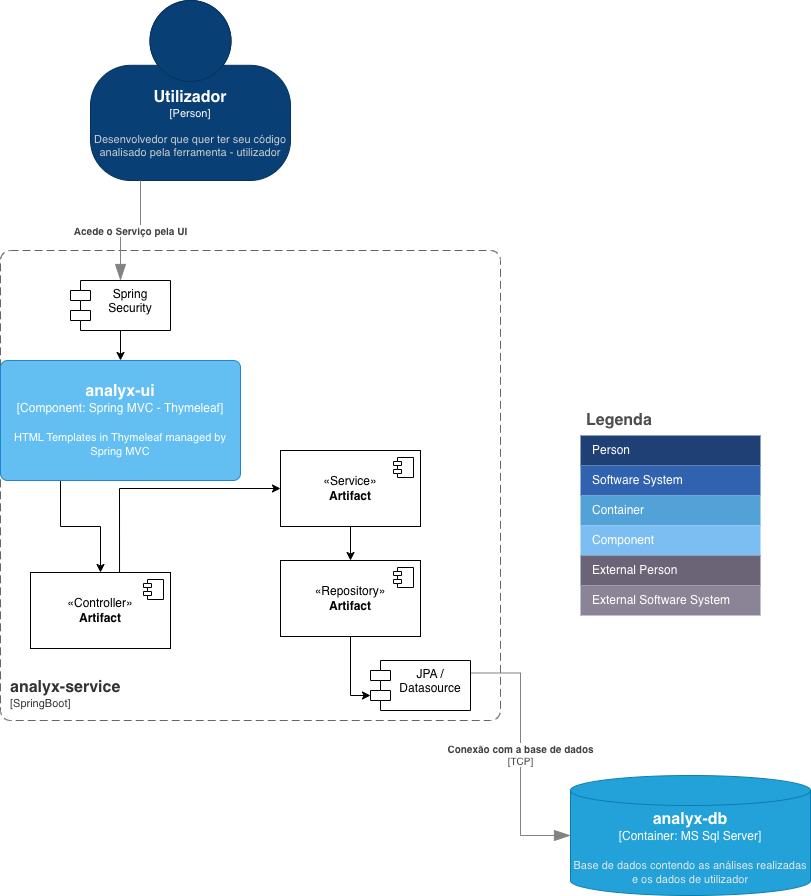

The diagram above was exported from draw.io. Its source (the exported page's mxGraphModel, read from the mxfile embedded in the PNG):
<mxGraphModel dx="1186" dy="1865" grid="1" gridSize="10" guides="1" tooltips="1" connect="1" arrows="1" fold="1" page="1" pageScale="1" pageWidth="850" pageHeight="1100" math="0" shadow="0">
  <root>
    <mxCell id="0" />
    <mxCell id="1" parent="0" />
    <mxCell id="q2ZgIwzbUXrFwLgKBred-2" value="Legenda" style="shape=table;startSize=30;container=1;collapsible=0;childLayout=tableLayout;fontSize=16;align=left;verticalAlign=top;fillColor=none;strokeColor=none;fontColor=#4D4D4D;fontStyle=1;spacingLeft=6;spacing=0;resizable=0;" parent="1" vertex="1">
      <mxGeometry x="590" y="345" width="180" height="210" as="geometry" />
    </mxCell>
    <mxCell id="q2ZgIwzbUXrFwLgKBred-3" value="" style="shape=tableRow;horizontal=0;startSize=0;swimlaneHead=0;swimlaneBody=0;strokeColor=inherit;top=0;left=0;bottom=0;right=0;collapsible=0;dropTarget=0;fillColor=none;points=[[0,0.5],[1,0.5]];portConstraint=eastwest;fontSize=12;" parent="q2ZgIwzbUXrFwLgKBred-2" vertex="1">
      <mxGeometry y="30" width="180" height="30" as="geometry" />
    </mxCell>
    <mxCell id="q2ZgIwzbUXrFwLgKBred-4" value="Person" style="shape=partialRectangle;html=1;whiteSpace=wrap;connectable=0;strokeColor=inherit;overflow=hidden;fillColor=#1E4074;top=0;left=0;bottom=0;right=0;pointerEvents=1;fontSize=12;align=left;fontColor=#FFFFFF;gradientColor=none;spacingLeft=10;spacingRight=4;" parent="q2ZgIwzbUXrFwLgKBred-3" vertex="1">
      <mxGeometry width="180" height="30" as="geometry">
        <mxRectangle width="180" height="30" as="alternateBounds" />
      </mxGeometry>
    </mxCell>
    <mxCell id="q2ZgIwzbUXrFwLgKBred-5" value="" style="shape=tableRow;horizontal=0;startSize=0;swimlaneHead=0;swimlaneBody=0;strokeColor=inherit;top=0;left=0;bottom=0;right=0;collapsible=0;dropTarget=0;fillColor=none;points=[[0,0.5],[1,0.5]];portConstraint=eastwest;fontSize=12;" parent="q2ZgIwzbUXrFwLgKBred-2" vertex="1">
      <mxGeometry y="60" width="180" height="30" as="geometry" />
    </mxCell>
    <mxCell id="q2ZgIwzbUXrFwLgKBred-6" value="Software System" style="shape=partialRectangle;html=1;whiteSpace=wrap;connectable=0;strokeColor=inherit;overflow=hidden;fillColor=#3162AF;top=0;left=0;bottom=0;right=0;pointerEvents=1;fontSize=12;align=left;fontColor=#FFFFFF;gradientColor=none;spacingLeft=10;spacingRight=4;" parent="q2ZgIwzbUXrFwLgKBred-5" vertex="1">
      <mxGeometry width="180" height="30" as="geometry">
        <mxRectangle width="180" height="30" as="alternateBounds" />
      </mxGeometry>
    </mxCell>
    <mxCell id="q2ZgIwzbUXrFwLgKBred-7" value="" style="shape=tableRow;horizontal=0;startSize=0;swimlaneHead=0;swimlaneBody=0;strokeColor=inherit;top=0;left=0;bottom=0;right=0;collapsible=0;dropTarget=0;fillColor=none;points=[[0,0.5],[1,0.5]];portConstraint=eastwest;fontSize=12;" parent="q2ZgIwzbUXrFwLgKBred-2" vertex="1">
      <mxGeometry y="90" width="180" height="30" as="geometry" />
    </mxCell>
    <mxCell id="q2ZgIwzbUXrFwLgKBred-8" value="Container" style="shape=partialRectangle;html=1;whiteSpace=wrap;connectable=0;strokeColor=inherit;overflow=hidden;fillColor=#52a2d8;top=0;left=0;bottom=0;right=0;pointerEvents=1;fontSize=12;align=left;fontColor=#FFFFFF;gradientColor=none;spacingLeft=10;spacingRight=4;" parent="q2ZgIwzbUXrFwLgKBred-7" vertex="1">
      <mxGeometry width="180" height="30" as="geometry">
        <mxRectangle width="180" height="30" as="alternateBounds" />
      </mxGeometry>
    </mxCell>
    <mxCell id="q2ZgIwzbUXrFwLgKBred-9" value="" style="shape=tableRow;horizontal=0;startSize=0;swimlaneHead=0;swimlaneBody=0;strokeColor=inherit;top=0;left=0;bottom=0;right=0;collapsible=0;dropTarget=0;fillColor=none;points=[[0,0.5],[1,0.5]];portConstraint=eastwest;fontSize=12;" parent="q2ZgIwzbUXrFwLgKBred-2" vertex="1">
      <mxGeometry y="120" width="180" height="30" as="geometry" />
    </mxCell>
    <mxCell id="q2ZgIwzbUXrFwLgKBred-10" value="Component" style="shape=partialRectangle;html=1;whiteSpace=wrap;connectable=0;strokeColor=inherit;overflow=hidden;fillColor=#7dbef2;top=0;left=0;bottom=0;right=0;pointerEvents=1;fontSize=12;align=left;fontColor=#FFFFFF;gradientColor=none;spacingLeft=10;spacingRight=4;" parent="q2ZgIwzbUXrFwLgKBred-9" vertex="1">
      <mxGeometry width="180" height="30" as="geometry">
        <mxRectangle width="180" height="30" as="alternateBounds" />
      </mxGeometry>
    </mxCell>
    <mxCell id="q2ZgIwzbUXrFwLgKBred-11" value="" style="shape=tableRow;horizontal=0;startSize=0;swimlaneHead=0;swimlaneBody=0;strokeColor=inherit;top=0;left=0;bottom=0;right=0;collapsible=0;dropTarget=0;fillColor=none;points=[[0,0.5],[1,0.5]];portConstraint=eastwest;fontSize=12;" parent="q2ZgIwzbUXrFwLgKBred-2" vertex="1">
      <mxGeometry y="150" width="180" height="30" as="geometry" />
    </mxCell>
    <mxCell id="q2ZgIwzbUXrFwLgKBred-12" value="External Person" style="shape=partialRectangle;html=1;whiteSpace=wrap;connectable=0;strokeColor=inherit;overflow=hidden;fillColor=#6b6477;top=0;left=0;bottom=0;right=0;pointerEvents=1;fontSize=12;align=left;fontColor=#FFFFFF;gradientColor=none;spacingLeft=10;spacingRight=4;" parent="q2ZgIwzbUXrFwLgKBred-11" vertex="1">
      <mxGeometry width="180" height="30" as="geometry">
        <mxRectangle width="180" height="30" as="alternateBounds" />
      </mxGeometry>
    </mxCell>
    <mxCell id="q2ZgIwzbUXrFwLgKBred-13" value="" style="shape=tableRow;horizontal=0;startSize=0;swimlaneHead=0;swimlaneBody=0;strokeColor=inherit;top=0;left=0;bottom=0;right=0;collapsible=0;dropTarget=0;fillColor=none;points=[[0,0.5],[1,0.5]];portConstraint=eastwest;fontSize=12;" parent="q2ZgIwzbUXrFwLgKBred-2" vertex="1">
      <mxGeometry y="180" width="180" height="30" as="geometry" />
    </mxCell>
    <mxCell id="q2ZgIwzbUXrFwLgKBred-14" value="External Software System" style="shape=partialRectangle;html=1;whiteSpace=wrap;connectable=0;strokeColor=inherit;overflow=hidden;fillColor=#8b8496;top=0;left=0;bottom=0;right=0;pointerEvents=1;fontSize=12;align=left;fontColor=#FFFFFF;gradientColor=none;spacingLeft=10;spacingRight=4;" parent="q2ZgIwzbUXrFwLgKBred-13" vertex="1">
      <mxGeometry width="180" height="30" as="geometry">
        <mxRectangle width="180" height="30" as="alternateBounds" />
      </mxGeometry>
    </mxCell>
    <object placeholders="1" c4Name="Utilizador" c4Type="Person" c4Description="Desenvolvedor que quer ter seu código analisado pela ferramenta - utilizador" label="&lt;font style=&quot;font-size: 16px&quot;&gt;&lt;b&gt;%c4Name%&lt;/b&gt;&lt;/font&gt;&lt;div&gt;[%c4Type%]&lt;/div&gt;&lt;br&gt;&lt;div&gt;&lt;font style=&quot;font-size: 11px&quot;&gt;&lt;font color=&quot;#cccccc&quot;&gt;%c4Description%&lt;/font&gt;&lt;/div&gt;" id="q2ZgIwzbUXrFwLgKBred-15">
      <mxCell style="html=1;fontSize=11;dashed=0;whiteSpace=wrap;fillColor=#083F75;strokeColor=#06315C;fontColor=#ffffff;shape=mxgraph.c4.person2;align=center;metaEdit=1;points=[[0.5,0,0],[1,0.5,0],[1,0.75,0],[0.75,1,0],[0.5,1,0],[0.25,1,0],[0,0.75,0],[0,0.5,0]];resizable=0;" parent="1" vertex="1">
        <mxGeometry x="100" y="-60" width="200" height="180" as="geometry" />
      </mxCell>
    </object>
    <object placeholders="1" c4Name="analyx-db" c4Type="Container" c4Technology="MS Sql Server" c4Description="Base de dados contendo as análises realizadas e os dados de utilizador" label="&lt;font style=&quot;font-size: 16px&quot;&gt;&lt;b&gt;%c4Name%&lt;/b&gt;&lt;/font&gt;&lt;div&gt;[%c4Type%:&amp;nbsp;%c4Technology%]&lt;/div&gt;&lt;br&gt;&lt;div&gt;&lt;font style=&quot;font-size: 11px&quot;&gt;&lt;font color=&quot;#E6E6E6&quot;&gt;%c4Description%&lt;/font&gt;&lt;/div&gt;" id="q2ZgIwzbUXrFwLgKBred-18">
      <mxCell style="shape=cylinder3;size=15;whiteSpace=wrap;html=1;boundedLbl=1;rounded=0;labelBackgroundColor=none;fillColor=#23A2D9;fontSize=12;fontColor=#ffffff;align=center;strokeColor=#0E7DAD;metaEdit=1;points=[[0.5,0,0],[1,0.25,0],[1,0.5,0],[1,0.75,0],[0.5,1,0],[0,0.75,0],[0,0.5,0],[0,0.25,0]];resizable=0;" parent="1" vertex="1">
        <mxGeometry x="580" y="715" width="240" height="120" as="geometry" />
      </mxCell>
    </object>
    <object placeholders="1" c4Type="Relationship" c4Technology="TCP" c4Description="Conexão com a base de dados" label="&lt;div style=&quot;text-align: left&quot;&gt;&lt;div style=&quot;text-align: center&quot;&gt;&lt;b&gt;%c4Description%&lt;/b&gt;&lt;/div&gt;&lt;div style=&quot;text-align: center&quot;&gt;[%c4Technology%]&lt;/div&gt;&lt;/div&gt;" id="q2ZgIwzbUXrFwLgKBred-26">
      <mxCell style="endArrow=blockThin;html=1;fontSize=10;fontColor=#404040;strokeWidth=1;endFill=1;strokeColor=#828282;elbow=vertical;metaEdit=1;endSize=14;startSize=14;jumpStyle=arc;jumpSize=16;rounded=0;edgeStyle=orthogonalEdgeStyle;entryX=0;entryY=0.5;entryDx=0;entryDy=0;entryPerimeter=0;exitX=1;exitY=0.25;exitDx=0;exitDy=0;" parent="1" source="d60a5fbg331LhSaT7fE_-16" target="q2ZgIwzbUXrFwLgKBred-18" edge="1">
        <mxGeometry width="240" relative="1" as="geometry">
          <mxPoint x="540" y="400" as="sourcePoint" />
          <mxPoint x="530" y="569.5" as="targetPoint" />
        </mxGeometry>
      </mxCell>
    </object>
    <object placeholders="1" c4Name="analyx-service" c4Type="ContainerScopeBoundary" c4Application="SpringBoot" label="&lt;font style=&quot;font-size: 16px&quot;&gt;&lt;b&gt;&lt;div style=&quot;text-align: left&quot;&gt;%c4Name%&lt;/div&gt;&lt;/b&gt;&lt;/font&gt;&lt;div style=&quot;text-align: left&quot;&gt;[%c4Application%]&lt;/div&gt;" id="d60a5fbg331LhSaT7fE_-1">
      <mxCell style="rounded=1;fontSize=11;whiteSpace=wrap;html=1;dashed=1;arcSize=20;fillColor=none;strokeColor=#666666;fontColor=#333333;labelBackgroundColor=none;align=left;verticalAlign=bottom;labelBorderColor=none;spacingTop=0;spacing=10;dashPattern=8 4;metaEdit=1;rotatable=0;perimeter=rectanglePerimeter;noLabel=0;labelPadding=0;allowArrows=0;connectable=0;expand=0;recursiveResize=0;editable=1;pointerEvents=0;absoluteArcSize=1;points=[[0.25,0,0],[0.5,0,0],[0.75,0,0],[1,0.25,0],[1,0.5,0],[1,0.75,0],[0.75,1,0],[0.5,1,0],[0.25,1,0],[0,0.75,0],[0,0.5,0],[0,0.25,0]];" vertex="1" parent="1">
        <mxGeometry x="10" y="190" width="500" height="470" as="geometry" />
      </mxCell>
    </object>
    <mxCell id="d60a5fbg331LhSaT7fE_-14" style="edgeStyle=orthogonalEdgeStyle;rounded=0;orthogonalLoop=1;jettySize=auto;html=1;exitX=0.636;exitY=0.013;exitDx=0;exitDy=0;exitPerimeter=0;entryX=0;entryY=0.5;entryDx=0;entryDy=0;" edge="1" parent="1" source="d60a5fbg331LhSaT7fE_-8" target="d60a5fbg331LhSaT7fE_-10">
      <mxGeometry relative="1" as="geometry">
        <mxPoint x="130" y="492" as="sourcePoint" />
        <mxPoint x="310" y="408" as="targetPoint" />
      </mxGeometry>
    </mxCell>
    <mxCell id="d60a5fbg331LhSaT7fE_-8" value="«Controller»&lt;br&gt;&lt;b&gt;Artifact&lt;/b&gt;" style="html=1;dropTarget=0;whiteSpace=wrap;" vertex="1" parent="1">
      <mxGeometry x="40" y="512" width="140" height="76" as="geometry" />
    </mxCell>
    <mxCell id="d60a5fbg331LhSaT7fE_-9" value="" style="shape=module;jettyWidth=8;jettyHeight=4;" vertex="1" parent="d60a5fbg331LhSaT7fE_-8">
      <mxGeometry x="1" width="20" height="20" relative="1" as="geometry">
        <mxPoint x="-27" y="7" as="offset" />
      </mxGeometry>
    </mxCell>
    <mxCell id="d60a5fbg331LhSaT7fE_-15" style="edgeStyle=orthogonalEdgeStyle;rounded=0;orthogonalLoop=1;jettySize=auto;html=1;entryX=0.5;entryY=0;entryDx=0;entryDy=0;" edge="1" parent="1" source="d60a5fbg331LhSaT7fE_-10" target="d60a5fbg331LhSaT7fE_-12">
      <mxGeometry relative="1" as="geometry" />
    </mxCell>
    <mxCell id="d60a5fbg331LhSaT7fE_-10" value="«Service»&lt;br&gt;&lt;b&gt;Artifact&lt;/b&gt;" style="html=1;dropTarget=0;whiteSpace=wrap;" vertex="1" parent="1">
      <mxGeometry x="290" y="390" width="140" height="76" as="geometry" />
    </mxCell>
    <mxCell id="d60a5fbg331LhSaT7fE_-11" value="" style="shape=module;jettyWidth=8;jettyHeight=4;" vertex="1" parent="d60a5fbg331LhSaT7fE_-10">
      <mxGeometry x="1" width="20" height="20" relative="1" as="geometry">
        <mxPoint x="-27" y="7" as="offset" />
      </mxGeometry>
    </mxCell>
    <mxCell id="d60a5fbg331LhSaT7fE_-12" value="«Repository»&lt;br&gt;&lt;b&gt;Artifact&lt;/b&gt;" style="html=1;dropTarget=0;whiteSpace=wrap;" vertex="1" parent="1">
      <mxGeometry x="290" y="500" width="140" height="76" as="geometry" />
    </mxCell>
    <mxCell id="d60a5fbg331LhSaT7fE_-13" value="" style="shape=module;jettyWidth=8;jettyHeight=4;" vertex="1" parent="d60a5fbg331LhSaT7fE_-12">
      <mxGeometry x="1" width="20" height="20" relative="1" as="geometry">
        <mxPoint x="-27" y="7" as="offset" />
      </mxGeometry>
    </mxCell>
    <mxCell id="d60a5fbg331LhSaT7fE_-16" value="JPA / Datasource" style="shape=module;align=left;spacingLeft=20;align=center;verticalAlign=top;whiteSpace=wrap;html=1;" vertex="1" parent="1">
      <mxGeometry x="380" y="600" width="100" height="50" as="geometry" />
    </mxCell>
    <mxCell id="d60a5fbg331LhSaT7fE_-17" style="edgeStyle=orthogonalEdgeStyle;rounded=0;orthogonalLoop=1;jettySize=auto;html=1;entryX=0;entryY=0;entryDx=0;entryDy=35;entryPerimeter=0;" edge="1" parent="1" source="d60a5fbg331LhSaT7fE_-12" target="d60a5fbg331LhSaT7fE_-16">
      <mxGeometry relative="1" as="geometry" />
    </mxCell>
    <mxCell id="d60a5fbg331LhSaT7fE_-24" style="edgeStyle=orthogonalEdgeStyle;rounded=0;orthogonalLoop=1;jettySize=auto;html=1;exitX=0.25;exitY=1;exitDx=0;exitDy=0;exitPerimeter=0;" edge="1" parent="1" source="d60a5fbg331LhSaT7fE_-22" target="d60a5fbg331LhSaT7fE_-8">
      <mxGeometry relative="1" as="geometry" />
    </mxCell>
    <object placeholders="1" c4Name="analyx-ui" c4Type="Component" c4Technology="Spring MVC - Thymeleaf" c4Description="HTML Templates in Thymeleaf managed by Spring MVC" label="&lt;font style=&quot;font-size: 16px&quot;&gt;&lt;b&gt;%c4Name%&lt;/b&gt;&lt;/font&gt;&lt;div&gt;[%c4Type%: %c4Technology%]&lt;/div&gt;&lt;br&gt;&lt;div&gt;&lt;font style=&quot;font-size: 11px&quot;&gt;%c4Description%&lt;/font&gt;&lt;/div&gt;" id="d60a5fbg331LhSaT7fE_-22">
      <mxCell style="rounded=1;whiteSpace=wrap;html=1;labelBackgroundColor=none;fillColor=#63BEF2;fontColor=#ffffff;align=center;arcSize=6;strokeColor=#2086C9;metaEdit=1;resizable=0;points=[[0.25,0,0],[0.5,0,0],[0.75,0,0],[1,0.25,0],[1,0.5,0],[1,0.75,0],[0.75,1,0],[0.5,1,0],[0.25,1,0],[0,0.75,0],[0,0.5,0],[0,0.25,0]];" vertex="1" parent="1">
        <mxGeometry x="10" y="300" width="240" height="120" as="geometry" />
      </mxCell>
    </object>
    <object placeholders="1" c4Type="Relationship" c4Description="Acede o Serviço pela UI" label="&lt;div style=&quot;text-align: left&quot;&gt;&lt;div style=&quot;text-align: center&quot;&gt;&lt;b&gt;%c4Description%&lt;/b&gt;&lt;/div&gt;" id="d60a5fbg331LhSaT7fE_-25">
      <mxCell style="endArrow=blockThin;html=1;fontSize=10;fontColor=#404040;strokeWidth=1;endFill=1;strokeColor=#828282;elbow=vertical;metaEdit=1;endSize=14;startSize=14;jumpStyle=arc;jumpSize=16;rounded=0;edgeStyle=orthogonalEdgeStyle;exitX=0.25;exitY=1;exitDx=0;exitDy=0;exitPerimeter=0;entryX=0.5;entryY=0;entryDx=0;entryDy=0;" edge="1" parent="1" source="q2ZgIwzbUXrFwLgKBred-15" target="d60a5fbg331LhSaT7fE_-26">
        <mxGeometry width="240" relative="1" as="geometry">
          <mxPoint x="150" y="180" as="sourcePoint" />
          <mxPoint x="140" y="260" as="targetPoint" />
        </mxGeometry>
      </mxCell>
    </object>
    <mxCell id="d60a5fbg331LhSaT7fE_-27" value="" style="edgeStyle=orthogonalEdgeStyle;rounded=0;orthogonalLoop=1;jettySize=auto;html=1;" edge="1" parent="1" source="d60a5fbg331LhSaT7fE_-26" target="d60a5fbg331LhSaT7fE_-22">
      <mxGeometry relative="1" as="geometry" />
    </mxCell>
    <mxCell id="d60a5fbg331LhSaT7fE_-26" value="Spring Security" style="shape=module;align=left;spacingLeft=20;align=center;verticalAlign=top;whiteSpace=wrap;html=1;" vertex="1" parent="1">
      <mxGeometry x="80" y="220" width="100" height="50" as="geometry" />
    </mxCell>
  </root>
</mxGraphModel>